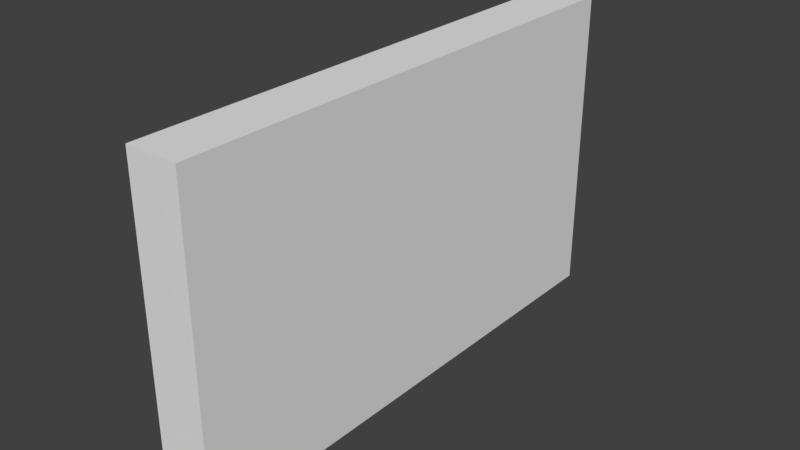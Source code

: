 # Source: wall_small.blend  (saved by Blender 2.79.0; exported with 4.5.12 LTS)
import bpy
from mathutils import Matrix  # noqa: F401  (used for matrix-valued properties, if any)

bpy.ops.wm.read_factory_settings(use_empty=True)
scene = bpy.context.scene
scene.name = 'Scene'

# ---- collections
col_collection_1 = bpy.data.collections.new('Collection 1'); scene.collection.children.link(col_collection_1)

# ---- world
world_world = bpy.data.worlds.new('World'); scene.world = world_world
world_world.color = (0.05088, 0.05088, 0.05088)
world_world.use_sun_shadow = False
world_world.sun_shadow_jitter_overblur = 0.0
world_world.cycles.sampling_method = 'MANUAL'

# ---- meshes
me_cube_001 = bpy.data.meshes.new('Cube.001')
me_cube_001.from_pydata([(-1.0, -1.0, -1.0), (-1.0, -1.0, 1.0), (-1.0, 1.0, -1.0), (-1.0, 1.0, 1.0), (1.0, -1.0, -1.0), (1.0, -1.0, 1.0), (1.0, 1.0, -1.0), (1.0, 1.0, 1.0)], [], [(0, 1, 3, 2), (2, 3, 7, 6), (6, 7, 5, 4), (4, 5, 1, 0), (2, 6, 4, 0), (7, 3, 1, 5)])
me_cube_001.use_remesh_preserve_volume = False
me_cube_001.use_remesh_preserve_attributes = False
me_cube_001.use_mirror_vertex_groups = False
me_cube_001.update()

# ---- objects
ob_cube = bpy.data.objects.new('Cube', me_cube_001)

# ---- transforms, parenting, visibility, modifiers, constraints
ob_cube.location = (-0.0277, 0.1343, 0.1914)
ob_cube.scale = (0.05, 0.5, 0.3)
ob_cube.lineart.crease_threshold = 0.0

# ---- collection membership
col_collection_1.objects.link(ob_cube)

# ---- scene / render settings (as saved in the file)
scene.frame_start = 1; scene.frame_end = 250; scene.frame_set(1)
scene.render.engine = 'BLENDER_EEVEE_NEXT'
scene.render.resolution_percentage = 50
scene.render.dither_intensity = 0.0
scene.cycles.use_denoising = False
scene.cycles.samples = 128
scene.cycles.sampling_pattern = 'TABULATED_SOBOL'
scene.cycles.use_adaptive_sampling = False
scene.cycles.use_light_tree = False
scene.cycles.blur_glossy = 0.0
scene.cycles.sample_clamp_indirect = 0.0
scene.view_settings.view_transform = 'Standard'
bpy.context.view_layer.update()

# ---- added for rendering (the .blend has no active camera and no usable light): camera, sun
cam_auto = bpy.data.cameras.new('AutoCamera')
cam_auto.lens = 50.0
cam_auto.sensor_width = 36.0
cam_auto.clip_end = 1000.0
ob_auto_camera = bpy.data.objects.new('AutoCamera', cam_auto)
scene.collection.objects.link(ob_auto_camera)
ob_auto_camera.location = (1.05525, -1.16522, 1.05781)
ob_auto_camera.rotation_euler = (1.09748, -7.21219e-08, 0.694738)
scene.camera = ob_auto_camera
light_auto_sun = bpy.data.lights.new('AutoSun', 'SUN')
light_auto_sun.energy = 3.0
light_auto_sun.angle = 0.0523599
ob_auto_sun = bpy.data.objects.new('AutoSun', light_auto_sun)
scene.collection.objects.link(ob_auto_sun)
ob_auto_sun.rotation_euler = (0.872665, 0.174533, 0.523599)
bpy.context.view_layer.update()
